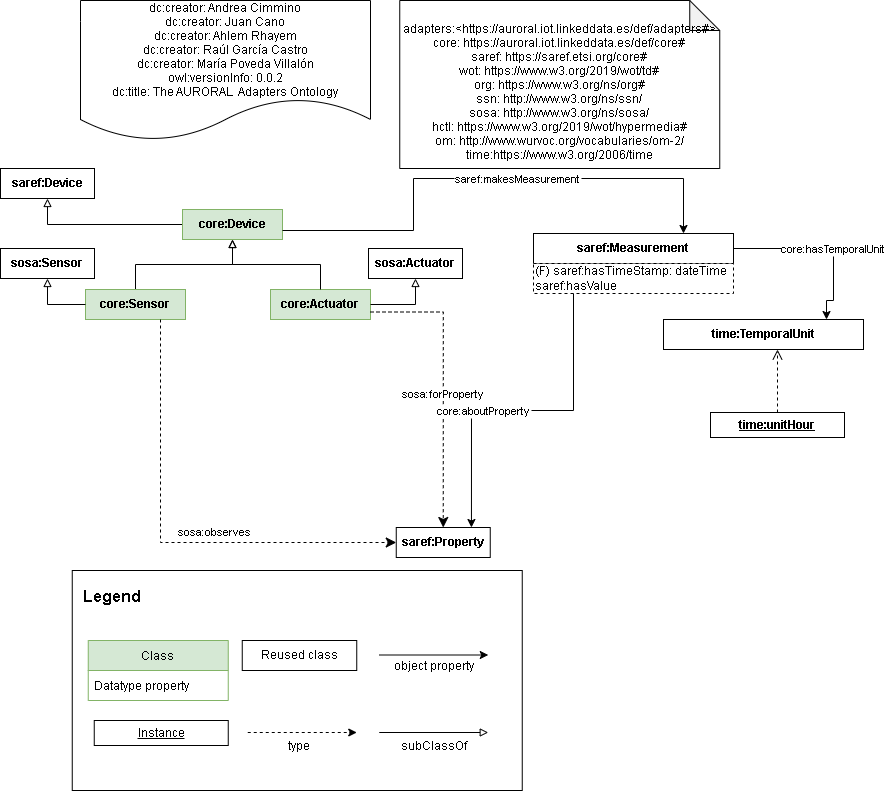

The diagram above was exported from draw.io. Its source (the exported page's mxGraphModel, read from the mxfile embedded in the PNG):
<mxGraphModel dx="1342" dy="865" grid="1" gridSize="10" guides="1" tooltips="1" connect="1" arrows="1" fold="1" page="1" pageScale="1" pageWidth="827" pageHeight="1169" math="0" shadow="0">
  <root>
    <mxCell id="Z81Ef1s4JkLwDJX7Q_aj-0" />
    <mxCell id="Z81Ef1s4JkLwDJX7Q_aj-1" parent="Z81Ef1s4JkLwDJX7Q_aj-0" />
    <mxCell id="Z81Ef1s4JkLwDJX7Q_aj-4" value="dc:creator: Andrea Cimmino&#10;dc:creator: Juan Cano&#10;dc:creator: Ahlem Rhayem&#10;dc:creator: Raúl García Castro&#10;dc:creator: María Poveda Villalón&#10;owl:versionInfo: 0.0.2&#10;dc:title: The AURORAL  Adapters Ontology" style="shape=document;boundedLbl=1;" parent="Z81Ef1s4JkLwDJX7Q_aj-1" vertex="1">
      <mxGeometry x="157" y="480" width="290" height="140" as="geometry" />
    </mxCell>
    <mxCell id="Z81Ef1s4JkLwDJX7Q_aj-5" value="&#10;adapters:&lt;https://auroral.iot.linkeddata.es/def/adapters#&gt;&#10;core: https://auroral.iot.linkeddata.es/def/core#&#10;saref: https://saref.etsi.org/core#&#10;wot: https://www.w3.org/2019/wot/td#&#10;org: https://www.w3.org/ns/org#&#10;ssn: http://www.w3.org/ns/ssn/&#10;sosa: http://www.w3.org/ns/sosa/&#10;hctl: https://www.w3.org/2019/wot/hypermedia#&#10;om: http://www.wurvoc.org/vocabularies/om-2/&#10;time:https://www.w3.org/2006/time" style="shape=note;backgroundOutline=1;darkOpacity=0.05;" parent="Z81Ef1s4JkLwDJX7Q_aj-1" vertex="1">
      <mxGeometry x="476.25" y="480" width="320" height="168" as="geometry" />
    </mxCell>
    <mxCell id="Z81Ef1s4JkLwDJX7Q_aj-60" value="&lt;b&gt;saref:Device&lt;/b&gt;" style="rounded=0;whiteSpace=wrap;html=1;" parent="Z81Ef1s4JkLwDJX7Q_aj-1" vertex="1">
      <mxGeometry x="77" y="648" width="94" height="30" as="geometry" />
    </mxCell>
    <mxCell id="Z81Ef1s4JkLwDJX7Q_aj-61" style="edgeStyle=orthogonalEdgeStyle;rounded=0;orthogonalLoop=1;jettySize=auto;html=1;entryX=0.5;entryY=1;entryDx=0;entryDy=0;fontSize=11;endArrow=block;endFill=0;exitX=0;exitY=0.5;exitDx=0;exitDy=0;" parent="Z81Ef1s4JkLwDJX7Q_aj-1" source="Z81Ef1s4JkLwDJX7Q_aj-63" target="Z81Ef1s4JkLwDJX7Q_aj-60" edge="1">
      <mxGeometry relative="1" as="geometry">
        <mxPoint x="235" y="708" as="sourcePoint" />
      </mxGeometry>
    </mxCell>
    <mxCell id="Z81Ef1s4JkLwDJX7Q_aj-63" value="&lt;b&gt;core:Device&lt;/b&gt;" style="rounded=0;whiteSpace=wrap;html=1;fillColor=#d5e8d4;strokeColor=#82b366;points=[[0.1,0],[0.2,0],[0.3,0],[0.4,0],[0.5,0],[0.6,0],[0.7,0],[0.8,0],[0.9,0],[0,0.1],[0,0.3],[0,0.5],[0,0.7],[0,0.9],[0.1,1],[0.2,1],[0.3,1],[0.4,1],[0.5,1],[0.6,1],[0.7,1],[0.8,1],[0.9,1],[1,0.1],[1,0.3],[1,0.5],[1,0.7],[1,0.9]];" parent="Z81Ef1s4JkLwDJX7Q_aj-1" vertex="1">
      <mxGeometry x="259" y="689" width="100" height="30" as="geometry" />
    </mxCell>
    <mxCell id="Z81Ef1s4JkLwDJX7Q_aj-97" value="" style="rounded=0;whiteSpace=wrap;html=1;" parent="Z81Ef1s4JkLwDJX7Q_aj-1" vertex="1">
      <mxGeometry x="148.75" y="1050" width="450" height="220" as="geometry" />
    </mxCell>
    <mxCell id="Z81Ef1s4JkLwDJX7Q_aj-98" value="Legend" style="text;strokeColor=none;fillColor=none;align=center;verticalAlign=middle;rounded=0;fontStyle=1;fontSize=16;" parent="Z81Ef1s4JkLwDJX7Q_aj-1" vertex="1">
      <mxGeometry x="158.75" y="1060" width="60" height="30" as="geometry" />
    </mxCell>
    <mxCell id="Z81Ef1s4JkLwDJX7Q_aj-99" value="Class" style="swimlane;fontStyle=0;childLayout=stackLayout;horizontal=1;startSize=30;horizontalStack=0;resizeParent=1;resizeParentMax=0;resizeLast=0;collapsible=1;marginBottom=0;fillColor=#d5e8d4;strokeColor=#82b366;" parent="Z81Ef1s4JkLwDJX7Q_aj-1" vertex="1">
      <mxGeometry x="164.75" y="1120" width="140" height="60" as="geometry" />
    </mxCell>
    <mxCell id="Z81Ef1s4JkLwDJX7Q_aj-100" value="Datatype property" style="text;strokeColor=none;fillColor=none;align=left;verticalAlign=middle;spacingLeft=4;spacingRight=4;overflow=hidden;points=[[0,0.5],[1,0.5]];portConstraint=eastwest;rotatable=0;" parent="Z81Ef1s4JkLwDJX7Q_aj-99" vertex="1">
      <mxGeometry y="30" width="140" height="30" as="geometry" />
    </mxCell>
    <mxCell id="Z81Ef1s4JkLwDJX7Q_aj-101" value="&lt;u&gt;Instance&lt;/u&gt;" style="rounded=0;whiteSpace=wrap;html=1;" parent="Z81Ef1s4JkLwDJX7Q_aj-1" vertex="1">
      <mxGeometry x="170.75" y="1200" width="134" height="25" as="geometry" />
    </mxCell>
    <mxCell id="Z81Ef1s4JkLwDJX7Q_aj-102" value="Reused class" style="rounded=0;whiteSpace=wrap;html=1;" parent="Z81Ef1s4JkLwDJX7Q_aj-1" vertex="1">
      <mxGeometry x="318.75" y="1120" width="114.5" height="30" as="geometry" />
    </mxCell>
    <mxCell id="Z81Ef1s4JkLwDJX7Q_aj-103" style="edgeStyle=orthogonalEdgeStyle;rounded=0;orthogonalLoop=1;jettySize=auto;html=1;endArrow=classic;endFill=1;dashed=1;" parent="Z81Ef1s4JkLwDJX7Q_aj-1" edge="1">
      <mxGeometry relative="1" as="geometry">
        <mxPoint x="324.25" y="1212" as="sourcePoint" />
        <mxPoint x="433.25" y="1212" as="targetPoint" />
        <Array as="points">
          <mxPoint x="324.25" y="1212" />
        </Array>
      </mxGeometry>
    </mxCell>
    <mxCell id="Z81Ef1s4JkLwDJX7Q_aj-104" style="edgeStyle=orthogonalEdgeStyle;rounded=0;orthogonalLoop=1;jettySize=auto;html=1;endArrow=classic;endFill=1;" parent="Z81Ef1s4JkLwDJX7Q_aj-1" edge="1">
      <mxGeometry relative="1" as="geometry">
        <mxPoint x="455.75" y="1134.5" as="sourcePoint" />
        <mxPoint x="564.75" y="1134.5" as="targetPoint" />
        <Array as="points">
          <mxPoint x="455.75" y="1134.5" />
        </Array>
      </mxGeometry>
    </mxCell>
    <mxCell id="Z81Ef1s4JkLwDJX7Q_aj-105" style="edgeStyle=orthogonalEdgeStyle;rounded=0;orthogonalLoop=1;jettySize=auto;html=1;endArrow=block;endFill=0;" parent="Z81Ef1s4JkLwDJX7Q_aj-1" edge="1">
      <mxGeometry relative="1" as="geometry">
        <mxPoint x="455.75" y="1212" as="sourcePoint" />
        <mxPoint x="564.75" y="1212" as="targetPoint" />
        <Array as="points">
          <mxPoint x="455.75" y="1212" />
        </Array>
      </mxGeometry>
    </mxCell>
    <mxCell id="Z81Ef1s4JkLwDJX7Q_aj-106" value="type" style="text;strokeColor=none;fillColor=none;align=center;verticalAlign=middle;rounded=0;" parent="Z81Ef1s4JkLwDJX7Q_aj-1" vertex="1">
      <mxGeometry x="346" y="1210" width="60" height="30" as="geometry" />
    </mxCell>
    <mxCell id="Z81Ef1s4JkLwDJX7Q_aj-107" value="object property" style="text;strokeColor=none;fillColor=none;align=center;verticalAlign=middle;rounded=0;" parent="Z81Ef1s4JkLwDJX7Q_aj-1" vertex="1">
      <mxGeometry x="455.75" y="1130" width="110" height="30" as="geometry" />
    </mxCell>
    <mxCell id="Z81Ef1s4JkLwDJX7Q_aj-108" value="subClassOf" style="text;strokeColor=none;fillColor=none;align=center;verticalAlign=middle;rounded=0;" parent="Z81Ef1s4JkLwDJX7Q_aj-1" vertex="1">
      <mxGeometry x="455.75" y="1210" width="110" height="30" as="geometry" />
    </mxCell>
    <mxCell id="Z81Ef1s4JkLwDJX7Q_aj-109" style="edgeStyle=orthogonalEdgeStyle;rounded=0;orthogonalLoop=1;jettySize=auto;html=1;exitX=0.5;exitY=0;exitDx=0;exitDy=0;fontSize=11;endArrow=block;endFill=0;entryX=0.5;entryY=1;entryDx=0;entryDy=0;" parent="Z81Ef1s4JkLwDJX7Q_aj-1" source="Z81Ef1s4JkLwDJX7Q_aj-110" target="Z81Ef1s4JkLwDJX7Q_aj-63" edge="1">
      <mxGeometry relative="1" as="geometry">
        <mxPoint x="344.5" y="638" as="targetPoint" />
      </mxGeometry>
    </mxCell>
    <mxCell id="Z81Ef1s4JkLwDJX7Q_aj-110" value="&lt;b&gt;core:Sensor&lt;/b&gt;" style="rounded=0;whiteSpace=wrap;html=1;fillColor=#d5e8d4;strokeColor=#82b366;" parent="Z81Ef1s4JkLwDJX7Q_aj-1" vertex="1">
      <mxGeometry x="162" y="769" width="100" height="30" as="geometry" />
    </mxCell>
    <mxCell id="Z81Ef1s4JkLwDJX7Q_aj-111" value="&lt;b&gt;core:Actuator&lt;/b&gt;" style="rounded=0;whiteSpace=wrap;html=1;fillColor=#d5e8d4;strokeColor=#82b366;" parent="Z81Ef1s4JkLwDJX7Q_aj-1" vertex="1">
      <mxGeometry x="347" y="769" width="100" height="30" as="geometry" />
    </mxCell>
    <mxCell id="Z81Ef1s4JkLwDJX7Q_aj-112" style="edgeStyle=orthogonalEdgeStyle;rounded=0;orthogonalLoop=1;jettySize=auto;html=1;exitX=0.5;exitY=0;exitDx=0;exitDy=0;fontSize=11;endArrow=block;endFill=0;entryX=0.5;entryY=1;entryDx=0;entryDy=0;" parent="Z81Ef1s4JkLwDJX7Q_aj-1" source="Z81Ef1s4JkLwDJX7Q_aj-111" target="Z81Ef1s4JkLwDJX7Q_aj-63" edge="1">
      <mxGeometry relative="1" as="geometry">
        <mxPoint x="399" y="749" as="targetPoint" />
        <mxPoint x="335" y="784" as="sourcePoint" />
      </mxGeometry>
    </mxCell>
    <mxCell id="Z81Ef1s4JkLwDJX7Q_aj-113" value="&lt;b&gt;sosa:Sensor&lt;/b&gt;" style="rounded=0;whiteSpace=wrap;html=1;" parent="Z81Ef1s4JkLwDJX7Q_aj-1" vertex="1">
      <mxGeometry x="77" y="728" width="94" height="30" as="geometry" />
    </mxCell>
    <mxCell id="Z81Ef1s4JkLwDJX7Q_aj-114" value="&lt;b&gt;sosa:Actuator&lt;/b&gt;" style="rounded=0;whiteSpace=wrap;html=1;" parent="Z81Ef1s4JkLwDJX7Q_aj-1" vertex="1">
      <mxGeometry x="445" y="728" width="94" height="30" as="geometry" />
    </mxCell>
    <mxCell id="Z81Ef1s4JkLwDJX7Q_aj-115" style="edgeStyle=orthogonalEdgeStyle;rounded=0;orthogonalLoop=1;jettySize=auto;html=1;exitX=0;exitY=0.5;exitDx=0;exitDy=0;entryX=0.5;entryY=1;entryDx=0;entryDy=0;fontSize=11;endArrow=block;endFill=0;" parent="Z81Ef1s4JkLwDJX7Q_aj-1" source="Z81Ef1s4JkLwDJX7Q_aj-110" target="Z81Ef1s4JkLwDJX7Q_aj-113" edge="1">
      <mxGeometry relative="1" as="geometry">
        <mxPoint x="269" y="714" as="sourcePoint" />
        <mxPoint x="202" y="688" as="targetPoint" />
      </mxGeometry>
    </mxCell>
    <mxCell id="Z81Ef1s4JkLwDJX7Q_aj-116" style="edgeStyle=orthogonalEdgeStyle;rounded=0;orthogonalLoop=1;jettySize=auto;html=1;exitX=1;exitY=0.5;exitDx=0;exitDy=0;entryX=0.5;entryY=1;entryDx=0;entryDy=0;fontSize=11;endArrow=block;endFill=0;" parent="Z81Ef1s4JkLwDJX7Q_aj-1" source="Z81Ef1s4JkLwDJX7Q_aj-111" target="Z81Ef1s4JkLwDJX7Q_aj-114" edge="1">
      <mxGeometry relative="1" as="geometry">
        <mxPoint x="279" y="724" as="sourcePoint" />
        <mxPoint x="212" y="698" as="targetPoint" />
      </mxGeometry>
    </mxCell>
    <mxCell id="Z81Ef1s4JkLwDJX7Q_aj-117" value="&lt;b&gt;saref:Property&lt;/b&gt;" style="rounded=0;whiteSpace=wrap;html=1;points=[[0.1,0],[0.2,0],[0.3,0],[0.4,0],[0.5,0],[0.6,0],[0.7,0],[0.8,0],[0.9,0],[0,0.1],[0,0.3],[0,0.5],[0,0.7],[0,0.9],[0.1,1],[0.2,1],[0.3,1],[0.4,1],[0.5,1],[0.6,1],[0.7,1],[0.8,1],[0.9,1],[1,0.1],[1,0.3],[1,0.5],[1,0.7],[1,0.9]];" parent="Z81Ef1s4JkLwDJX7Q_aj-1" vertex="1">
      <mxGeometry x="472.75" y="1007" width="94" height="30" as="geometry" />
    </mxCell>
    <mxCell id="Z81Ef1s4JkLwDJX7Q_aj-118" value="" style="endArrow=classic;html=1;exitX=0.75;exitY=1;exitDx=0;exitDy=0;endSize=8;dashed=1;arcSize=0;edgeStyle=orthogonalEdgeStyle;entryX=0;entryY=0.5;entryDx=0;entryDy=0;" parent="Z81Ef1s4JkLwDJX7Q_aj-1" source="Z81Ef1s4JkLwDJX7Q_aj-110" target="Z81Ef1s4JkLwDJX7Q_aj-117" edge="1">
      <mxGeometry width="50" height="50" relative="1" as="geometry">
        <mxPoint x="76" y="1143.33" as="sourcePoint" />
        <mxPoint x="460" y="980" as="targetPoint" />
      </mxGeometry>
    </mxCell>
    <mxCell id="Z81Ef1s4JkLwDJX7Q_aj-119" value="&lt;div&gt;sosa:observes&lt;/div&gt;" style="edgeLabel;html=1;align=center;verticalAlign=middle;resizable=0;points=[];" parent="Z81Ef1s4JkLwDJX7Q_aj-118" vertex="1" connectable="0">
      <mxGeometry x="-0.1912" y="-1" relative="1" as="geometry">
        <mxPoint x="54" y="26" as="offset" />
      </mxGeometry>
    </mxCell>
    <mxCell id="Z81Ef1s4JkLwDJX7Q_aj-120" value="" style="endArrow=classic;html=1;entryX=0.5;entryY=0;entryDx=0;entryDy=0;endSize=8;dashed=1;arcSize=0;edgeStyle=orthogonalEdgeStyle;exitX=1;exitY=0.75;exitDx=0;exitDy=0;" parent="Z81Ef1s4JkLwDJX7Q_aj-1" source="Z81Ef1s4JkLwDJX7Q_aj-111" target="Z81Ef1s4JkLwDJX7Q_aj-117" edge="1">
      <mxGeometry width="50" height="50" relative="1" as="geometry">
        <mxPoint x="320" y="910" as="sourcePoint" />
        <mxPoint x="290.5" y="1120" as="targetPoint" />
      </mxGeometry>
    </mxCell>
    <mxCell id="Z81Ef1s4JkLwDJX7Q_aj-121" value="&lt;div&gt;sosa:forProperty&lt;/div&gt;" style="edgeLabel;html=1;align=center;verticalAlign=middle;resizable=0;points=[];" parent="Z81Ef1s4JkLwDJX7Q_aj-120" vertex="1" connectable="0">
      <mxGeometry x="-0.1912" y="-1" relative="1" as="geometry">
        <mxPoint y="38" as="offset" />
      </mxGeometry>
    </mxCell>
    <mxCell id="Z81Ef1s4JkLwDJX7Q_aj-144" value="&lt;b&gt;saref:Measurement&lt;/b&gt;" style="rounded=0;whiteSpace=wrap;html=1;" parent="Z81Ef1s4JkLwDJX7Q_aj-1" vertex="1">
      <mxGeometry x="610" y="713" width="200" height="30" as="geometry" />
    </mxCell>
    <mxCell id="Z81Ef1s4JkLwDJX7Q_aj-147" value="(F) saref:hasTimeStamp: dateTime&lt;br&gt;saref:hasValue" style="rounded=0;whiteSpace=wrap;html=1;snapToPoint=1;points=[[0.1,0],[0.2,0],[0.3,0],[0.4,0],[0.5,0],[0.6,0],[0.7,0],[0.8,0],[0.9,0],[0,0.1],[0,0.3],[0,0.5],[0,0.7],[0,0.9],[0.1,1],[0.2,1],[0.3,1],[0.4,1],[0.5,1],[0.6,1],[0.7,1],[0.8,1],[0.9,1],[1,0.1],[1,0.3],[1,0.5],[1,0.7],[1,0.9]];dashed=1;align=left;" parent="Z81Ef1s4JkLwDJX7Q_aj-1" vertex="1">
      <mxGeometry x="610" y="743" width="200" height="30" as="geometry" />
    </mxCell>
    <mxCell id="Z81Ef1s4JkLwDJX7Q_aj-171" value="saref:makesMeasurement" style="edgeStyle=orthogonalEdgeStyle;rounded=0;orthogonalLoop=1;jettySize=auto;fontSize=11;endArrow=classic;endFill=1;exitX=1;exitY=0.7;exitDx=0;exitDy=0;" parent="Z81Ef1s4JkLwDJX7Q_aj-1" source="Z81Ef1s4JkLwDJX7Q_aj-63" target="Z81Ef1s4JkLwDJX7Q_aj-144" edge="1">
      <mxGeometry x="0.1288" relative="1" as="geometry">
        <mxPoint as="offset" />
        <mxPoint x="350" y="764" as="sourcePoint" />
        <mxPoint x="657" y="388" as="targetPoint" />
        <Array as="points">
          <mxPoint x="490" y="710" />
          <mxPoint x="490" y="658" />
          <mxPoint x="760" y="658" />
        </Array>
      </mxGeometry>
    </mxCell>
    <mxCell id="Z81Ef1s4JkLwDJX7Q_aj-212" value="core:aboutProperty" style="edgeStyle=orthogonalEdgeStyle;rounded=0;orthogonalLoop=1;jettySize=auto;exitX=0.2;exitY=1;exitDx=0;exitDy=0;fontSize=11;endArrow=classic;endFill=1;entryX=0.8;entryY=0;entryDx=0;entryDy=0;" parent="Z81Ef1s4JkLwDJX7Q_aj-1" source="Z81Ef1s4JkLwDJX7Q_aj-147" target="Z81Ef1s4JkLwDJX7Q_aj-117" edge="1">
      <mxGeometry x="0.2344" relative="1" as="geometry">
        <mxPoint as="offset" />
        <mxPoint x="1199" y="1166.5" as="sourcePoint" />
        <mxPoint x="1170.5" y="1079.5" as="targetPoint" />
      </mxGeometry>
    </mxCell>
    <mxCell id="hQgRwhw2qq8Moa33DAYz-1" value="&lt;b&gt;time:TemporalUnit&lt;/b&gt;" style="rounded=0;whiteSpace=wrap;html=1;" parent="Z81Ef1s4JkLwDJX7Q_aj-1" vertex="1">
      <mxGeometry x="740" y="799" width="200" height="30" as="geometry" />
    </mxCell>
    <mxCell id="hQgRwhw2qq8Moa33DAYz-2" value="&lt;u&gt;&lt;b&gt;time:unitHour&lt;/b&gt;&lt;/u&gt;" style="rounded=0;whiteSpace=wrap;html=1;" parent="Z81Ef1s4JkLwDJX7Q_aj-1" vertex="1">
      <mxGeometry x="787" y="892" width="134" height="25" as="geometry" />
    </mxCell>
    <mxCell id="hQgRwhw2qq8Moa33DAYz-3" value="" style="endArrow=open;html=1;fontColor=#000099;endFill=0;dashed=1;endSize=8;edgeStyle=orthogonalEdgeStyle;arcSize=0;" parent="Z81Ef1s4JkLwDJX7Q_aj-1" source="hQgRwhw2qq8Moa33DAYz-2" target="hQgRwhw2qq8Moa33DAYz-1" edge="1">
      <mxGeometry width="50" height="50" relative="1" as="geometry">
        <mxPoint x="987.0999999999999" y="825.25" as="sourcePoint" />
        <mxPoint x="1004" y="789" as="targetPoint" />
        <Array as="points">
          <mxPoint x="854" y="859" />
          <mxPoint x="854" y="859" />
        </Array>
      </mxGeometry>
    </mxCell>
    <mxCell id="hQgRwhw2qq8Moa33DAYz-4" value="core:hasTemporalUnit" style="edgeStyle=orthogonalEdgeStyle;rounded=0;orthogonalLoop=1;jettySize=auto;fontSize=11;endArrow=classic;endFill=1;exitX=1;exitY=0.5;exitDx=0;exitDy=0;" parent="Z81Ef1s4JkLwDJX7Q_aj-1" source="Z81Ef1s4JkLwDJX7Q_aj-144" target="hQgRwhw2qq8Moa33DAYz-1" edge="1">
      <mxGeometry x="0.1288" relative="1" as="geometry">
        <mxPoint as="offset" />
        <mxPoint x="633" y="782" as="sourcePoint" />
        <mxPoint x="1151" y="750" as="targetPoint" />
        <Array as="points">
          <mxPoint x="910" y="728" />
          <mxPoint x="910" y="780" />
          <mxPoint x="903" y="780" />
        </Array>
      </mxGeometry>
    </mxCell>
  </root>
</mxGraphModel>